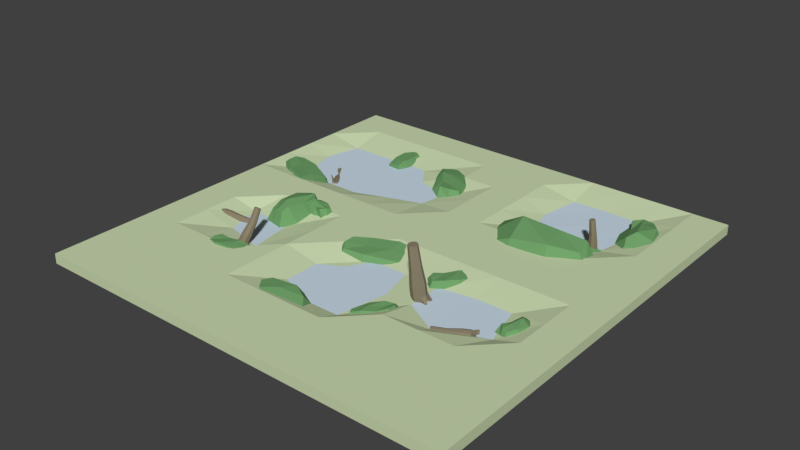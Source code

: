 # Source: Marshland_IV.blend  (saved by Blender 2.78.0; exported with 4.5.12 LTS)
import bpy
from mathutils import Matrix  # noqa: F401  (used for matrix-valued properties, if any)

bpy.ops.wm.read_factory_settings(use_empty=True)
scene = bpy.context.scene
scene.name = 'Scene'

# ---- collections
col_collection_1 = bpy.data.collections.new('Collection 1'); scene.collection.children.link(col_collection_1)

# ---- materials (node trees are filled in below, after node groups)
mat_grass_marshland_iv = bpy.data.materials.new('Grass Marshland IV')
mat_grass_marshland_iv.alpha_threshold = 0.0
mat_grass_marshland_iv.use_transparent_shadow = False
mat_grass_marshland_iv.diffuse_color = (0.5964, 0.7, 0.4384, 1.0)
mat_grass_marshland_iv.roughness = 0.5
mat_grass_marshland_iv.specular_intensity = 0.0
mat_grass_marshland_iv.line_color = (0.0, 0.0, 0.0, 1.0)
mat_marshwater_marshland_iv = bpy.data.materials.new('Marshwater Marshland IV')
mat_marshwater_marshland_iv.alpha_threshold = 0.0
mat_marshwater_marshland_iv.use_transparent_shadow = False
mat_marshwater_marshland_iv.diffuse_color = (0.5825, 0.7006, 0.8, 1.0)
mat_marshwater_marshland_iv.roughness = 0.5
mat_marshwater_marshland_iv.specular_intensity = 1.0
mat_rotten_wood_marshland_iv = bpy.data.materials.new('Rotten Wood Marshland IV')
mat_rotten_wood_marshland_iv.alpha_threshold = 0.0
mat_rotten_wood_marshland_iv.use_transparent_shadow = False
mat_rotten_wood_marshland_iv.diffuse_color = (0.2529, 0.2137, 0.1454, 1.0)
mat_rotten_wood_marshland_iv.roughness = 0.5
mat_marsh_plants_marshland_iv = bpy.data.materials.new('Marsh Plants Marshland IV')
mat_marsh_plants_marshland_iv.alpha_threshold = 0.0
mat_marsh_plants_marshland_iv.use_transparent_shadow = False
mat_marsh_plants_marshland_iv.diffuse_color = (0.1596, 0.3506, 0.1396, 1.0)
mat_marsh_plants_marshland_iv.roughness = 0.5

# ---- material node trees

# ---- world
world_world = bpy.data.worlds.new('World'); scene.world = world_world
world_world.color = (0.05088, 0.05088, 0.05088)
world_world.use_sun_shadow = False
world_world.sun_shadow_jitter_overblur = 0.0
world_world.cycles.sampling_method = 'MANUAL'

# ---- meshes
me_cube = bpy.data.meshes.new('Cube')
me_cube.from_pydata([(-8.0, 6.667, 0.1847), (-8.0, 5.333, 0.1847), (-8.0, 4.0, 0.1847), (2.38, -2.349, 0.5046), (2.649, -2.069, 0.5529), (2.374, -2.277, 0.1204), (2.643, -1.997, 0.1687), (2.664, -2.612, 0.4508), (2.933, -2.332, 0.4991), (2.658, -2.54, 0.06666), (2.927, -2.26, 0.1149), (2.468, -2.46, 0.08475), (2.833, -2.078, 0.1506), (2.474, -2.532, 0.4689), (2.839, -2.15, 0.5348), (2.463, -2.161, 0.5385), (2.457, -2.089, 0.1543), (2.844, -2.448, 0.08103), (2.85, -2.52, 0.4652), (2.481, -2.416, 1.915), (2.907, -2.028, -0.02168), (2.522, -2.329, 1.18), (2.662, -2.261, 1.199), (2.812, -2.607, 1.181), (2.672, -2.675, 1.162), (2.529, -2.612, 1.156), (2.805, -2.324, 1.205), (2.46, -2.471, 1.162), (2.875, -2.464, 1.199), (2.479, -2.068, -0.09272), (2.599, -2.357, 1.93), (2.727, -2.651, 1.915), (2.608, -2.709, 1.899), (2.487, -2.656, 1.894), (2.72, -2.411, 1.936), (2.428, -2.537, 1.899), (2.78, -2.53, 1.93), (2.604, -2.533, 1.915), (2.407, -2.231, -0.1221), (2.488, -2.389, -0.153), (2.805, -2.058, -0.09594), (2.886, -2.216, -0.1268), (2.815, -2.379, -0.1562), (2.654, -2.459, -0.1686), (2.64, -1.988, -0.08026), (2.647, -2.223, -0.1244), (2.984, -2.178, -0.05095), (2.884, -2.012, -0.2242), (2.951, -2.142, -0.2495), (3.037, -2.005, -0.1579), (3.061, -2.052, -0.1671), (3.029, -2.0, -0.2213), (3.05, -2.041, -0.2293), (2.22, -2.011, -0.0817), (2.184, -2.092, -0.09631), (2.199, -2.072, -0.2008), (2.229, -2.002, -0.1881), (1.96, -1.919, -0.1313), (1.946, -1.951, -0.137), (1.952, -1.943, -0.1775), (1.964, -1.916, -0.1726), (3.003, -2.329, 0.0279), (2.958, -2.43, 0.009636), (2.942, -2.393, -0.1181), (2.981, -2.305, -0.1023), (3.087, -2.366, -0.1714), (3.069, -2.405, -0.1785), (3.063, -2.391, -0.2282), (3.078, -2.357, -0.222), (-4.35, -0.9016, -0.1489), (-4.206, -0.2506, -0.1489), (-4.206, -0.2506, 0.5869), (-4.35, -0.9016, 0.6643), (-4.14, -1.145, 0.5317), (-3.995, -0.4937, 0.4543), (-3.57, -0.3917, -0.1489), (-3.714, -1.043, -0.1489), (-4.665, -0.1484, 0.5324), (-4.809, -0.7997, 0.4593), (-4.986, -0.7604, -0.1489), (-4.842, -0.1094, -0.1489), (-4.102, 0.2153, 0.5317), (-4.061, 0.4004, -0.1489), (-4.495, -1.293, 0.3699), (-4.495, -1.553, -0.1489), (-4.396, 0.2801, 0.4537), (-4.468, 0.4908, -0.1489), (-3.85, -0.03707, 0.5317), (-3.654, 0.31, -0.1489), (-4.789, -1.228, 0.2974), (-4.902, -1.462, -0.1489), (-4.201, -1.358, 0.3699), (-4.088, -1.643, -0.1489), (-1.731, -4.848, -0.1717), (-1.621, -4.834, 0.1648), (-1.02, -4.294, -0.1717), (-1.098, -4.467, 0.1627), (0.04488, -5.759, -0.1717), (-0.1784, -5.598, 0.06819), (0.7103, -5.043, -0.1717), (0.4691, -5.156, 0.07231), (-1.399, -4.49, -0.1717), (-1.381, -4.576, 0.2098), (0.3776, -5.401, -0.1717), (0.2319, -5.427, 0.08707), (0.3053, -4.539, -0.1717), (-0.2868, -4.235, -0.1717), (-0.4112, -4.491, 0.2577), (0.1836, -4.806, 0.2228), (-1.326, -5.353, -0.1717), (-0.7342, -5.657, -0.1717), (-0.7397, -5.513, 0.0486), (-1.329, -5.222, 0.1768), (-0.7839, -4.906, 0.243), (-0.1944, -5.197, 0.09277), (-0.2145, -5.098, -0.1717), (-0.8065, -4.794, -0.1717), (4.739, -2.837, -0.306), (4.742, -2.815, -0.04646), (4.959, -2.698, -0.3206), (4.962, -2.675, -0.0611), (4.879, -3.056, -0.2887), (4.882, -3.034, -0.02915), (5.099, -2.917, -0.3033), (5.102, -2.895, -0.04379), (5.028, -2.812, -0.3591), (5.032, -2.781, -0.005297), (4.809, -2.951, -0.3445), (4.813, -2.92, 0.009348), (4.715, -2.786, -0.1793), (4.935, -2.647, -0.194), (5.126, -2.946, -0.1704), (4.906, -3.085, -0.1558), (3.927, -3.281, -0.1272), (5.148, -2.739, 0.03311), (4.367, -3.06, -0.1515), (4.383, -3.084, -0.05119), (4.478, -3.302, -0.1318), (4.462, -3.278, -0.2322), (4.421, -3.193, -0.2749), (4.424, -3.169, -0.008465), (4.381, -3.1, -0.2466), (4.464, -3.262, -0.03675), (5.086, -2.579, -0.2016), (3.94, -3.301, -0.04197), (4.021, -3.487, -0.1104), (4.007, -3.467, -0.1956), (3.972, -3.394, -0.2319), (3.975, -3.374, -0.005699), (3.938, -3.316, -0.2079), (4.009, -3.452, -0.02971), (3.974, -3.384, -0.1188), (5.107, -2.623, -0.3113), (5.167, -2.722, -0.3447), (5.171, -2.695, -0.0382), (5.231, -2.794, -0.07154), (5.251, -2.838, -0.1812), (5.228, -2.813, -0.2963), (5.11, -2.604, -0.08653), (5.169, -2.709, -0.1914), (5.205, -2.832, 0.001495), (5.262, -2.669, 0.006091), (5.311, -2.749, -0.0213), (5.26, -2.74, 0.09095), (5.278, -2.769, 0.08104), (5.296, -2.718, 0.08248), (5.311, -2.743, 0.0739), (5.006, -2.458, -0.3019), (5.016, -2.48, -0.3565), (5.08, -2.448, -0.3525), (5.071, -2.429, -0.3052), (4.957, -2.303, -0.3943), (4.961, -2.312, -0.4155), (4.985, -2.299, -0.4139), (4.982, -2.292, -0.3956), (5.183, -2.933, -0.04655), (5.196, -2.96, -0.1147), (5.263, -2.903, -0.1206), (5.252, -2.879, -0.06149), (5.329, -2.929, -0.04437), (5.334, -2.94, -0.0709), (5.36, -2.917, -0.07317), (5.356, -2.908, -0.05019), (-8.0, -8.0, -0.1847), (-8.0, 2.667, 0.1847), (-6.061, -1.927, -0.02342), (-6.046, -2.078, -0.2354), (-6.319, -1.957, -0.01985), (-6.305, -2.108, -0.2318), (-6.034, -2.138, 0.1279), (-6.02, -2.288, -0.08403), (-6.293, -2.167, 0.1315), (-6.278, -2.318, -0.08046), (-6.309, -2.035, 0.09435), (-6.289, -2.24, -0.1947), (-6.05, -2.005, 0.09078), (-6.03, -2.21, -0.1982), (-6.058, -1.964, -0.1569), (-6.317, -1.994, -0.1533), (-6.281, -2.281, 0.05302), (-6.022, -2.251, 0.04945), (-5.132, -1.854, -0.1717), (-6.401, -2.303, -0.2111), (-5.615, -1.95, -0.1367), (-5.601, -2.035, -0.1961), (-5.551, -2.16, 0.01666), (-5.565, -2.075, 0.07604), (-5.591, -1.978, 0.04879), (-5.576, -2.132, -0.1689), (-5.612, -1.921, -0.03646), (-5.554, -2.189, -0.0836), (-6.478, -2.032, -0.1373), (-5.12, -1.926, -0.2221), (-5.078, -2.032, -0.04153), (-5.09, -1.961, 0.00888), (-5.111, -1.878, -0.01425), (-5.099, -2.009, -0.199), (-5.13, -1.83, -0.08663), (-5.081, -2.057, -0.1266), (-5.105, -1.943, -0.1066), (-6.48, -2.0, -0.02165), (-6.47, -2.067, 0.07726), (-6.453, -2.245, -0.1731), (-6.444, -2.313, -0.07416), (-6.446, -2.281, 0.04146), (-6.457, -2.182, 0.1094), (-6.467, -2.131, -0.2053), (-6.462, -2.156, -0.04791), (-6.392, -2.367, -0.1173), (-6.536, -2.307, -0.1934), (-6.528, -2.362, -0.1122), (-6.481, -2.399, -0.2201), (-6.478, -2.42, -0.1908), (-6.523, -2.401, -0.2146), (-6.521, -2.418, -0.1891), (-6.5, -1.857, -0.1521), (-6.501, -1.841, -0.09453), (-6.571, -1.86, -0.09531), (-6.57, -1.874, -0.1451), (-6.567, -1.686, -0.1813), (-6.568, -1.68, -0.1589), (-6.595, -1.687, -0.1592), (-6.594, -1.692, -0.1786), (-6.319, -2.382, -0.03176), (-6.32, -2.362, 0.04013), (-6.409, -2.362, 0.03391), (-6.408, -2.379, -0.02837), (-6.435, -2.459, 0.01038), (-6.435, -2.452, 0.03835), (-6.47, -2.452, 0.03593), (-6.47, -2.458, 0.0117), (1.647, -4.362, -0.1717), (1.617, -4.3, 0.000621), (1.539, -3.903, -0.1717), (1.569, -3.965, -0.03989), (2.707, -3.4, -0.1717), (2.475, -3.521, 0.09114), (2.493, -2.955, -0.1717), (2.422, -3.108, 0.0475), (1.539, -4.139, -0.1717), (1.539, -4.139, 0.000621), (2.6, -3.177, -0.1717), (2.499, -3.268, 0.09114), (2.079, -3.15, -0.1717), (1.725, -3.471, -0.1717), (1.772, -3.568, 0.05063), (2.126, -3.247, 0.0915), (2.061, -4.166, -0.1717), (2.414, -3.845, -0.1717), (2.266, -3.841, 0.04785), (1.912, -4.162, 0.09114), (1.893, -3.819, 0.09114), (2.246, -3.498, 0.04785), (2.246, -3.498, -0.1717), (1.893, -3.819, -0.1717), (0.7437, 0.09176, -0.1717), (0.8622, -0.04663, 0.04042), (1.3, -0.645, -0.1717), (1.258, -0.5733, -0.1115), (-1.792, -1.086, -0.1717), (-1.178, -1.011, 0.2936), (-1.236, -1.823, -0.1717), (-1.025, -1.65, 0.1554), (1.022, -0.2766, -0.1717), (1.063, -0.3125, -0.0118), (-1.514, -1.454, -0.1717), (-1.22, -1.39, 0.2588), (-0.2338, -1.637, -0.1717), (0.6116, -1.245, -0.1717), (0.5386, -1.126, 0.02585), (-0.3015, -1.524, 0.1344), (-0.2582, -0.09378, -0.1717), (-1.104, -0.4864, -0.1717), (-0.6918, -0.5754, 0.2288), (0.1597, -0.1881, 0.2191), (0.2305, -0.7162, 0.1549), (-0.621, -1.103, 0.1647), (-0.6687, -1.062, -0.1717), (0.1767, -0.6692, -0.1717), (8.0, 8.0, -0.1847), (-8.0, 1.333, 0.1847), (8.0, 8.0, 0.1847), (-8.0, 1.073e-06, 0.1847), (-8.0, -1.333, 0.1847), (-8.0, -2.667, 0.1847), (-8.0, -4.0, 0.1847), (-8.0, -5.333, 0.1847), (-8.0, -6.667, 0.1847), (8.0, -6.667, 0.1847), (8.0, -5.333, 0.1847), (8.0, -4.0, 0.1847), (8.0, -2.667, 0.1847), (8.0, -1.333, 0.1847), (8.0, -5.126e-06, 0.1847), (8.0, 1.333, 0.1847), (8.0, 2.667, 0.1847), (8.0, 4.0, 0.1847), (8.0, 5.333, 0.1847), (8.0, 6.667, 0.1847), (8.0, -6.667, -0.1847), (8.0, -5.333, -0.1847), (-8.0, -8.0, 0.1847), (8.0, -8.0, -0.1847), (-8.0, 8.0, -0.1847), (8.0, -4.0, -0.1847), (8.0, -2.667, -0.1847), (-8.0, 8.0, 0.1847), (8.0, -1.333, -0.1847), (8.0, -9.537e-07, -0.1847), (8.0, 1.333, -0.1847), (8.0, 2.667, -0.1847), (8.0, 4.0, -0.1847), (8.0, 5.333, -0.1847), (8.0, 6.667, -0.1847), (-8.0, 6.667, -0.1847), (-8.0, 5.333, -0.1847), (-8.0, 4.0, -0.1847), (-8.0, 2.667, -0.1847), (-8.0, 1.333, -0.1847), (-8.0, 1.907e-06, -0.1847), (-8.0, -1.333, -0.1847), (-8.0, -2.667, -0.1847), (8.0, -8.0, 0.1847), (-8.0, -4.0, -0.1847), (-8.0, -5.333, -0.1847), (-8.0, -6.667, -0.1847), (6.667, -6.667, -0.1847), (5.333, -6.667, -0.1847), (4.0, -6.667, -0.1847), (2.667, -6.667, -0.1847), (1.333, -6.667, -0.1847), (0.0, -6.667, -0.1847), (-1.333, -6.667, -0.1847), (-2.667, -6.667, -0.1847), (-4.0, -6.667, -0.1847), (-5.333, -6.667, -0.1847), (-6.667, -6.667, -0.1847), (6.667, -5.333, -0.1847), (5.333, -5.333, -0.1847), (4.0, -5.333, -0.1847), (2.667, -5.333, -0.1847), (1.333, -5.333, -0.1847), (-2.384e-07, -5.333, -0.1847), (-1.333, -5.333, -0.1847), (-2.667, -5.333, -0.1847), (-4.0, -5.333, -0.1847), (-5.333, -5.333, -0.1847), (-6.667, -5.333, -0.1847), (6.667, -4.0, -0.1847), (5.333, -4.0, -0.1847), (4.0, -4.0, -0.1847), (2.667, -4.0, -0.1847), (1.333, -4.0, -0.1847), (-3.576e-07, -4.0, -0.1847), (-1.333, -4.0, -0.1847), (-2.667, -4.0, -0.1847), (-4.0, -4.0, -0.1847), (-5.333, -4.0, -0.1847), (-6.667, -4.0, -0.1847), (6.667, -2.667, -0.1847), (5.333, -2.667, -0.1847), (4.0, -2.667, -0.1847), (2.667, -2.667, -0.1847), (1.333, -2.667, -0.1847), (1.192e-07, -2.667, -0.1847), (-1.333, -2.667, -0.1847), (-2.667, -2.667, -0.1847), (-4.0, -2.667, -0.1847), (-5.333, -2.667, -0.1847), (-6.667, -2.667, -0.1847), (6.667, -1.333, -0.1847), (5.333, -1.333, -0.1847), (4.0, -1.333, -0.1847), (2.667, -1.333, -0.1847), (1.333, -1.333, -0.1847), (1.192e-07, -1.333, -0.1847), (-1.333, -1.333, -0.1847), (-2.667, -1.333, -0.1847), (-4.0, -1.333, -0.1847), (-5.333, -1.333, -0.1847), (-6.667, -1.333, -0.1847), (6.667, -7.153e-07, -0.1847), (5.333, -4.768e-07, -0.1847), (4.0, -2.384e-07, -0.1847), (2.667, 0.0, -0.1847), (1.333, 2.384e-07, -0.1847), (4.768e-07, 4.768e-07, -0.1847), (-1.333, 7.153e-07, -0.1847), (-2.667, 9.537e-07, -0.1847), (-4.0, 1.192e-06, -0.1847), (-5.333, 1.431e-06, -0.1847), (-6.667, 1.669e-06, -0.1847), (6.667, 1.333, -0.1847), (5.333, 1.333, -0.1847), (4.0, 1.333, -0.1847), (2.667, 1.333, -0.1847), (1.333, 1.333, -0.1847), (8.345e-07, 1.333, -0.1847), (-1.333, 1.333, -0.1847), (-2.667, 1.333, -0.1847), (-4.0, 1.333, -0.1847), (-5.333, 1.333, -0.1847), (-6.667, 1.333, -0.1847), (6.667, 2.667, -0.1847), (5.333, 2.667, -0.1847), (4.0, 2.667, -0.1847), (2.667, 2.667, -0.1847), (1.333, 2.667, -0.1847), (8.345e-07, 2.667, -0.1847), (-1.333, 2.667, -0.1847), (-2.667, 2.667, -0.1847), (-4.0, 2.667, -0.1847), (-5.333, 2.667, -0.1847), (-6.667, 2.667, -0.1847), (6.667, 4.0, -0.1847), (5.333, 4.0, -0.1847), (4.0, 4.0, -0.1847), (2.667, 4.0, -0.1847), (1.333, 4.0, -0.1847), (8.345e-07, 4.0, -0.1847), (-1.333, 4.0, -0.1847), (-2.667, 4.0, -0.1847), (-4.0, 4.0, -0.1847), (-5.333, 4.0, -0.1847), (-6.667, 4.0, -0.1847), (6.667, 5.333, -0.1847), (5.333, 5.333, -0.1847), (4.0, 5.333, -0.1847), (2.667, 5.333, -0.1847), (1.333, 5.333, -0.1847), (1.073e-06, 5.333, -0.1847), (-1.333, 5.333, -0.1847), (-2.667, 5.333, -0.1847), (-4.0, 5.333, -0.1847), (-5.333, 5.333, -0.1847), (-6.667, 5.333, -0.1847), (6.667, 6.667, -0.1847), (5.333, 6.667, -0.1847), (4.0, 6.667, -0.1847), (2.667, 6.667, -0.1847), (1.333, 6.667, -0.1847), (1.311e-06, 6.667, -0.1847), (-1.333, 6.667, -0.1847), (-2.667, 6.667, -0.1847), (-4.0, 6.667, -0.1847), (-5.333, 6.667, -0.1847), (-6.667, 6.667, -0.1847), (-4.16, -3.266, 0.3749), (-4.205, -3.04, 0.2533), (-4.204, -3.395, 0.1526), (-4.25, -3.169, 0.03102), (-3.908, -3.248, 0.3144), (-3.953, -3.022, 0.1928), (-3.952, -3.377, 0.09208), (-3.997, -3.151, -0.02947), (-4.07, -3.427, 0.1444), (-4.131, -3.119, -0.02131), (-4.026, -3.298, 0.3667), (-4.087, -2.99, 0.201), (-4.229, -3.156, 0.3251), (-4.273, -3.285, 0.1028), (-3.928, -3.26, 0.02031), (-3.884, -3.132, 0.2426), (-4.074, -2.697, 1.122), (-4.13, -3.137, -0.1491), (-4.11, -2.936, 0.6914), (-4.092, -2.846, 0.6417), (-3.847, -2.899, 0.6617), (-3.865, -2.989, 0.7114), (-3.955, -3.033, 0.7389), (-4.002, -2.801, 0.6141), (-4.058, -3.016, 0.7332), (-3.899, -2.819, 0.6199), (-4.278, -3.364, -0.04283), (-4.059, -2.621, 1.08), (-3.851, -2.666, 1.097), (-3.866, -2.742, 1.139), (-3.943, -2.78, 1.162), (-3.982, -2.583, 1.056), (-4.03, -2.765, 1.157), (-3.895, -2.598, 1.061), (-3.962, -2.681, 1.109), (-4.218, -3.459, 0.000289), (-4.102, -3.487, -0.006781), (-4.155, -3.22, -0.1503), (-4.039, -3.248, -0.1574), (-3.979, -3.343, -0.1143), (-3.999, -3.444, -0.05211), (-4.257, -3.263, -0.105), (-4.128, -3.354, -0.07855), (-4.02, -3.164, -0.1558), (-4.15, -3.221, -0.2551), (-4.054, -3.244, -0.2609), (-4.093, -3.127, -0.269), (-4.058, -3.135, -0.2711), (-4.099, -3.153, -0.3022), (-4.069, -3.16, -0.3041), (-4.41, -3.454, 0.03257), (-4.381, -3.501, 0.05402), (-4.387, -3.529, -0.0116), (-4.412, -3.488, -0.03018), (-4.562, -3.557, 0.06769), (-4.55, -3.575, 0.07602), (-4.553, -3.586, 0.05054), (-4.563, -3.57, 0.04333), (-3.931, -3.174, -0.08544), (-3.894, -3.233, -0.05862), (-3.921, -3.277, -0.1311), (-3.953, -3.226, -0.1543), (-3.879, -3.226, -0.2117), (-3.865, -3.249, -0.2012), (-3.876, -3.267, -0.2294), (-3.888, -3.247, -0.2385), (2.892, -0.03068, -0.1654), (2.96, -0.08262, 0.07421), (3.379, -0.4038, -0.1654), (3.311, -0.3519, 0.04074), (1.997, -1.197, -0.1654), (2.235, -1.027, 0.149), (2.483, -1.571, -0.1654), (2.501, -1.408, 0.1129), (3.135, -0.2173, -0.1654), (3.135, -0.2173, 0.07421), (2.24, -1.384, -0.1654), (2.325, -1.273, 0.149), (2.918, -1.286, -0.1654), (3.217, -0.8976, -0.1654), (3.111, -0.8165, 0.1155), (2.813, -1.206, 0.1493), (2.457, -0.3147, -0.1654), (2.159, -0.7036, -0.1654), (2.474, -0.7677, 0.1132), (2.772, -0.3788, 0.149), (2.837, -0.6061, 0.149), (2.539, -0.995, 0.1132), (2.539, -0.995, -0.1654), (2.837, -0.6061, -0.1654), (-6.667, -6.667, 0.1847), (-5.333, -6.667, 0.1847), (-4.0, -6.667, 0.1847), (-2.667, -6.667, 0.1847), (-1.333, -6.667, 0.1847), (-3.338e-06, -6.667, 0.1847), (1.333, -6.667, 0.1847), (2.667, -6.667, 0.1847), (4.0, -6.667, 0.1847), (5.333, -6.667, 0.1847), (6.667, -6.667, 0.1847), (-6.667, -5.333, 0.1847), (-5.333, -5.333, 0.1847), (-4.0, -5.333, 0.1847), (-2.667, -5.333, 0.1847), (-1.333, -5.333, 0.1847), (-2.742e-06, -5.333, 0.1847), (1.333, -5.333, 0.1847), (2.667, -5.333, 0.1847), (4.0, -5.333, 0.1847), (5.333, -5.333, 0.1847), (6.667, -5.333, 0.1847), (-6.667, -4.0, 0.1847), (-5.333, -4.0, 0.1847), (-4.0, -4.0, 0.1847), (-2.667, -4.0, 0.1847), (-1.333, -4.0, -0.1009), (-2.623e-06, -4.566, -0.1009), (1.333, -4.566, -0.1009), (2.667, -4.0, 0.1847), (4.0, -4.0, 0.1847), (5.333, -4.0, 0.1847), (6.667, -4.0, 0.1847), (-6.667, -2.667, 0.1847), (-5.333, -2.667, -0.1009), (-3.734, -3.09, -0.1009), (-2.667, -2.667, 0.1847), (-1.333, -2.667, -0.1009), (-0.4569, -2.177, -0.1009), (1.681, -2.667, -0.1009), (2.667, -2.667, -0.1009), (4.0, -3.398, -0.1009), (5.725, -2.667, -0.1009), (6.667, -2.667, 0.1847), (-6.667, -1.333, 0.1847), (-5.694, -1.239, -0.1009), (-4.0, -1.333, -0.1009), (-2.667, -1.333, 0.1847), (-1.333, -1.333, 0.1847), (-1.669e-06, -1.333, -0.1009), (1.333, -1.333, -0.1009), (2.667, -1.333, -0.1009), (4.0, -1.124, -0.1009), (5.333, -1.124, -0.1009), (6.667, -1.333, 0.1847), (-6.667, 5.563e-07, 0.1847), (-5.333, 3.974e-08, 0.1847), (-4.0, -4.768e-07, 0.1847), (-2.667, -9.934e-07, 0.1847), (-1.333, -1.51e-06, 0.1847), (-9.537e-07, -2.027e-06, 0.1847), (1.333, -2.543e-06, 0.1847), (2.667, -3.06e-06, 0.1847), (4.0, -3.576e-06, 0.1847), (5.333, -4.093e-06, 0.1847), (6.667, -4.609e-06, 0.1847), (-6.667, 1.333, 0.1847), (-5.333, 1.333, 0.1847), (-4.0, 1.333, 0.1847), (-2.667, 1.333, 0.1847), (-1.333, 1.333, 0.1847), (0.0, 1.333, 0.1847), (1.333, 1.333, 0.1847), (2.667, 1.333, 0.1847), (4.0, 1.333, 0.1847), (5.333, 1.333, 0.1847), (6.667, 1.333, 0.1847), (-6.667, 2.667, -0.1009), (-5.333, 2.177, -0.1009), (-4.0, 2.177, -0.1009), (-2.667, 2.667, -0.1009), (-1.497, 3.038, -0.1009), (0.0, 2.667, 0.1847), (1.333, 2.667, 0.1847), (2.667, 2.667, 0.1847), (4.0, 2.667, 0.1847), (5.333, 2.667, 0.1847), (6.667, 2.667, 0.1847), (-7.002, 4.0, -0.1009), (-5.333, 4.0, -0.1009), (-4.0, 4.0, -0.1009), (-2.667, 4.517, -0.1009), (-1.333, 4.0, -0.1009), (9.537e-07, 4.0, 0.1847), (1.333, 4.0, 0.1847), (2.667, 4.0, -0.1009), (3.813, 3.813, -0.1142), (5.333, 4.0, -0.1009), (6.667, 4.0, 0.1847), (-6.667, 5.333, -0.1009), (-5.333, 5.333, -0.1009), (-4.0, 5.388, -0.1009), (-3.229, 5.333, -0.1009), (-1.333, 5.333, 0.1847), (1.311e-06, 5.333, 0.1847), (1.333, 5.333, 0.1847), (2.418, 5.209, -0.1142), (4.0, 5.333, -0.1009), (5.615, 5.521, -0.1009), (6.667, 5.333, 0.1847), (-6.667, 6.667, 0.1847), (-5.333, 6.667, 0.1847), (-4.0, 6.667, 0.1847), (-2.667, 6.667, 0.1847), (-1.333, 6.667, 0.1847), (1.669e-06, 6.667, 0.1847), (1.333, 6.667, 0.1847), (2.667, 6.667, -0.1009), (4.0, 6.742, -0.1009), (5.333, 6.667, -0.1009), (6.667, 6.667, 0.1847), (6.667, -8.0, -0.1847), (5.333, -8.0, -0.1847), (4.0, -8.0, -0.1847), (2.667, -8.0, -0.1847), (1.333, -8.0, -0.1847), (-9.537e-07, -8.0, -0.1847), (-1.333, -8.0, -0.1847), (-2.667, -8.0, -0.1847), (-4.0, -8.0, -0.1847), (-5.333, -8.0, -0.1847), (-6.667, -8.0, -0.1847), (6.667, 8.0, -0.1847), (5.333, 8.0, -0.1847), (4.0, 8.0, -0.1847), (2.667, 8.0, -0.1847), (1.333, 8.0, -0.1847), (5.96e-07, 8.0, -0.1847), (-1.333, 8.0, -0.1847), (-2.667, 8.0, -0.1847), (-4.0, 8.0, -0.1847), (-5.333, 8.0, -0.1847), (-6.667, 8.0, -0.1847), (6.667, -8.0, 0.1847), (5.333, -8.0, 0.1847), (4.0, -8.0, 0.1847), (2.667, -8.0, 0.1847), (1.333, -8.0, 0.1847), (-4.292e-06, -8.0, 0.1847), (-1.333, -8.0, 0.1847), (-2.667, -8.0, 0.1847), (-4.0, -8.0, 0.1847), (-5.333, -8.0, 0.1847), (-6.667, -8.0, 0.1847), (6.667, 8.0, 0.1847), (5.333, 8.0, 0.1847), (4.0, 8.0, 0.1847), (2.667, 8.0, 0.1847), (1.333, 8.0, 0.1847), (2.027e-06, 8.0, 0.1847), (-1.333, 8.0, 0.1847), (-2.667, 8.0, 0.1847), (-4.0, 8.0, 0.1847), (-5.333, 8.0, 0.1847), (-6.667, 8.0, 0.1847), (-3.581, -3.42, -0.0621), (-3.571, -3.505, 0.1776), (-3.514, -4.03, -0.0621), (-3.523, -3.945, 0.1441), (-5.042, -3.581, -0.0621), (-4.754, -3.635, 0.2523), (-4.975, -4.19, -0.0621), (-4.846, -4.09, 0.2163), (-3.547, -3.725, -0.0621), (-3.547, -3.725, 0.1776), (-5.009, -3.886, -0.0621), (-4.87, -3.871, 0.2523), (-4.469, -4.308, -0.0621), (-3.982, -4.255, -0.0621), (-3.997, -4.122, 0.2189), (-4.484, -4.176, 0.2526), (-4.087, -3.303, -0.0621), (-4.574, -3.356, -0.0621), (-4.402, -3.628, 0.2166), (-3.915, -3.575, 0.2523), (-4.034, -3.779, 0.2523), (-4.522, -3.832, 0.2166), (-4.522, -3.832, -0.0621), (-4.034, -3.779, -0.0621), (4.901, 3.891, 0.1975), (5.026, 4.094, 0.227), (4.888, 3.934, -0.03791), (5.013, 4.136, -0.008334), (5.105, 3.77, 0.1645), (5.23, 3.972, 0.1941), (5.092, 3.813, -0.07084), (5.217, 4.015, -0.04126), (4.967, 3.836, -0.05975), (5.138, 4.112, -0.01942), (4.98, 3.794, 0.1756), (5.15, 4.07, 0.216), (4.926, 4.015, 0.2182), (4.913, 4.057, -0.01714), (5.191, 3.892, -0.06203), (5.204, 3.849, 0.1733), (4.969, 3.865, 1.061), (5.176, 4.151, -0.125), (4.983, 3.922, 0.6114), (5.058, 3.981, 0.6226), (5.193, 3.792, 0.6116), (5.118, 3.734, 0.6005), (5.024, 3.753, 0.5963), (5.152, 3.961, 0.6267), (4.964, 3.828, 0.6003), (5.212, 3.886, 0.6227), (4.924, 4.073, -0.1685), (5.033, 3.915, 1.071), (5.147, 3.755, 1.062), (5.083, 3.705, 1.052), (5.004, 3.722, 1.049), (5.113, 3.898, 1.074), (4.953, 3.785, 1.052), (5.163, 3.834, 1.071), (5.058, 3.81, 1.061), (4.902, 3.966, -0.1865), (4.971, 3.882, -0.2054), (5.118, 4.12, -0.1704), (5.187, 4.036, -0.1894), (5.165, 3.929, -0.2074), (5.079, 3.861, -0.215), (5.01, 4.141, -0.1608), (5.044, 4.001, -0.1879), (5.241, 4.071, -0.1429), (5.16, 4.158, -0.249), (5.216, 4.089, -0.2645), (5.25, 4.182, -0.2084), (5.27, 4.156, -0.214), (5.245, 4.184, -0.2473), (5.263, 4.162, -0.2521), (4.761, 4.073, -0.1617), (4.75, 4.02, -0.1707), (4.756, 4.034, -0.2347), (4.766, 4.08, -0.2269), (4.594, 4.095, -0.1921), (4.59, 4.074, -0.1956), (4.592, 4.08, -0.2204), (4.596, 4.098, -0.2174), (5.271, 3.983, -0.09458), (5.258, 3.917, -0.1058), (5.243, 3.938, -0.184), (5.255, 3.995, -0.1744), (5.326, 3.972, -0.2167), (5.321, 3.946, -0.221), (5.315, 3.954, -0.2515), (5.32, 3.976, -0.2477), (-3.94, -0.02967, -0.0754), (-3.511, -0.1228, -0.0754), (-3.511, -0.1228, 0.4096), (-3.94, -0.02967, 0.4606), (-4.1, -0.1692, 0.3732), (-3.67, -0.2623, 0.3222), (-3.602, -0.5424, -0.0754), (-4.031, -0.4492, -0.0754), (-3.445, 0.1799, 0.3737), (-3.875, 0.2731, 0.3255), (-3.849, 0.3899, -0.0754), (-3.42, 0.2967, -0.0754), (-3.203, -0.1895, 0.3732), (-3.081, -0.216, -0.0754), (-4.199, 0.06434, 0.2665), (-4.37, 0.06351, -0.0754), (-3.161, 0.00436, 0.3218), (-3.023, 0.05259, -0.0754), (-3.369, -0.3566, 0.3732), (-3.139, -0.4846, -0.0754), (-4.157, 0.2582, 0.2188), (-4.312, 0.3321, -0.0754), (-4.241, -0.1295, 0.2665), (-4.428, -0.2051, -0.0754), (-2.615, 5.484, -0.1717), (-2.507, 5.559, 0.1179), (-1.843, 6.019, -0.1717), (-1.951, 5.945, 0.06669), (-1.331, 3.634, -0.1717), (-1.469, 4.061, 0.2325), (-0.56, 4.169, -0.1717), (-0.7893, 4.27, 0.1773), (-2.229, 5.752, -0.1717), (-2.229, 5.752, 0.1179), (-0.9457, 3.901, -0.1717), (-1.067, 4.077, 0.2325), (-0.771, 4.936, -0.1717), (-1.199, 5.553, -0.1717), (-1.366, 5.436, 0.1812), (-0.9385, 4.819, 0.2329), (-2.404, 4.717, -0.1717), (-1.976, 4.1, -0.1717), (-1.735, 4.53, 0.1777), (-2.163, 5.147, 0.2325), (-1.801, 5.135, 0.2325), (-1.373, 4.518, 0.1777), (-1.373, 4.518, -0.1717), (-1.801, 5.135, -0.1717), (-4.019, 4.786, -0.1717), (-4.104, 4.792, 0.04069), (-4.63, 4.825, -0.1717), (-4.545, 4.82, 0.007219), (-3.926, 6.254, -0.1717), (-4.028, 5.979, 0.1155), (-4.537, 6.292, -0.1717), (-4.461, 6.148, 0.07942), (-4.325, 4.806, -0.1717), (-4.325, 4.806, 0.04069), (-4.231, 6.273, -0.1717), (-4.24, 6.134, 0.1155), (-4.74, 5.814, -0.1717), (-4.771, 5.325, -0.1717), (-4.638, 5.317, 0.082), (-4.607, 5.806, 0.1158), (-3.816, 5.264, -0.1717), (-3.785, 5.754, -0.1717), (-4.082, 5.631, 0.07971), (-4.113, 5.142, 0.1155), (-4.294, 5.295, 0.1155), (-4.263, 5.784, 0.07971), (-4.263, 5.784, -0.1717), (-4.294, 5.295, -0.1717), (6.024, -1.585, -0.1717), (5.891, -2.004, -0.1717), (5.891, -2.004, 0.1952), (6.024, -1.585, 0.2462), (5.901, -1.413, 0.1589), (5.767, -1.832, 0.1078), (5.482, -1.873, -0.1717), (5.615, -1.455, -0.1717), (6.186, -2.098, 0.1593), (6.32, -1.679, 0.1111), (6.433, -1.716, -0.1717), (6.3, -2.134, -0.1717), (5.795, -2.304, 0.1589), (5.757, -2.423, -0.1717), (6.143, -1.337, 0.05217), (6.158, -1.166, -0.1717), (5.984, -2.364, 0.1074), (6.019, -2.506, -0.1717), (5.645, -2.123, 0.1589), (5.495, -2.339, -0.1717), (6.332, -1.397, 0.004414), (6.42, -1.25, -0.1717), (5.954, -1.277, 0.05217), (5.896, -1.083, -0.1717), (6.075, 5.055, -0.1717), (5.84, 5.793, -0.1717), (5.84, 5.793, 0.3604), (6.075, 5.055, 0.4503), (5.858, 4.752, 0.2964), (5.622, 5.49, 0.2065), (5.12, 5.563, -0.1717), (5.355, 4.825, -0.1717), (6.36, 5.959, 0.2971), (6.595, 5.221, 0.2123), (6.796, 5.285, -0.1717), (6.56, 6.023, -0.1717), (5.671, 6.321, 0.2964), (5.604, 6.53, -0.1717), (6.284, 4.618, 0.1085), (6.311, 4.318, -0.1717), (6.004, 6.426, 0.2058), (6.066, 6.678, -0.1717), (5.406, 6.002, 0.2964), (5.143, 6.383, -0.1717), (6.616, 4.724, 0.02435), (6.772, 4.465, -0.1717), (5.951, 4.512, 0.1085), (5.85, 4.171, -0.1717), (2.887, 3.024, -0.1717), (4.245, 3.192, -0.1717), (4.245, 3.192, 0.6537), (2.887, 3.024, 0.8126), (2.432, 3.502, 0.1853), (3.79, 3.669, 0.02646), (4.082, 4.518, -0.1717), (2.724, 4.351, -0.1717), (4.364, 2.234, 0.5419), (3.005, 2.067, 0.3919), (3.05, 1.698, -0.1717), (4.409, 1.865, -0.1717), (5.217, 3.311, 0.5406), (5.603, 3.359, -0.1717), (2.059, 2.806, 0.2084), (1.529, 2.857, -0.1717), (5.292, 2.698, 0.3805), (5.708, 2.51, -0.1717), (4.839, 3.589, 0.1853), (5.499, 4.208, -0.1717), (2.135, 2.193, 0.05976), (1.633, 2.008, -0.1717), (1.984, 3.419, 0.2084), (1.424, 3.707, -0.1717), (-5.446, 1.1, -0.1884), (-5.327, 1.234, 0.02613), (-4.889, 1.836, -0.1755), (-4.931, 1.763, -0.1166), (-7.982, 2.277, -0.1678), (-7.367, 2.194, 0.2961), (-7.425, 3.014, -0.155), (-7.214, 2.835, 0.169), (-5.167, 1.468, -0.182), (-5.126, 1.501, -0.02144), (-7.703, 2.645, -0.1614), (-7.409, 2.573, 0.2679), (-6.423, 2.828, -0.1582), (-5.578, 2.436, -0.1651), (-5.651, 2.314, 0.03041), (-6.491, 2.71, 0.1459), (-6.448, 1.285, -0.1852), (-7.293, 1.678, -0.1783), (-6.881, 1.76, 0.2238), (-6.03, 1.373, 0.2073), (-5.959, 1.902, 0.1523), (-6.81, 2.289, 0.1688), (-6.858, 2.253, -0.1683), (-6.013, 1.86, -0.1751), (-5.29, 2.654, -0.03946), (-5.471, 2.534, -0.1838), (-5.149, 2.435, -0.03479), (-5.329, 2.315, -0.1791), (-5.167, 2.729, -0.2562), (-5.348, 2.609, -0.4006), (-5.025, 2.511, -0.2516), (-5.206, 2.391, -0.3959), (-5.054, 2.495, -0.117), (-5.3, 2.331, -0.3138), (-5.196, 2.713, -0.1216), (-5.442, 2.55, -0.3184), (-5.403, 2.58, -0.07224), (-5.261, 2.362, -0.06757), (-5.093, 2.464, -0.3631), (-5.235, 2.683, -0.3678), (-5.912, 3.361, -0.08601), (-5.252, 2.221, -0.3601), (-5.622, 2.964, -0.1177), (-5.676, 2.933, -0.2015), (-5.517, 3.071, -0.3388), (-5.463, 3.102, -0.255), (-5.477, 3.079, -0.1542), (-5.662, 2.956, -0.3024), (-5.54, 3.023, -0.09284), (-5.599, 3.012, -0.3637), (-5.161, 2.231, -0.0844), (-5.958, 3.335, -0.1572), (-5.823, 3.453, -0.2737), (-5.777, 3.479, -0.2025), (-5.789, 3.46, -0.1169), (-5.946, 3.355, -0.2428), (-5.842, 3.412, -0.06488), (-5.892, 3.402, -0.2948), (-5.867, 3.407, -0.1799), (-5.063, 2.295, -0.05601), (-4.981, 2.346, -0.1272), (-5.195, 2.204, -0.2976), (-5.113, 2.256, -0.3688), (-5.015, 2.32, -0.3404), (-4.956, 2.36, -0.2438), (-5.219, 2.191, -0.181), (-5.088, 2.275, -0.2124), (-5.175, 2.269, -0.4276), (-5.165, 2.116, -0.3469), (-5.098, 2.159, -0.4053), (-5.213, 2.136, -0.445), (-5.189, 2.151, -0.4661), (-5.186, 2.103, -0.4409), (-5.165, 2.117, -0.4592), (-5.169, 2.227, 0.09227), (-5.12, 2.258, 0.1064), (-5.083, 2.198, 0.09726), (-5.125, 2.17, 0.08502), (-5.165, 2.177, 0.2722), (-5.147, 2.19, 0.2777), (-5.132, 2.166, 0.2741), (-5.149, 2.155, 0.2694), (-5.141, 2.375, -0.4551), (-5.08, 2.414, -0.4374), (-5.038, 2.337, -0.4252), (-5.09, 2.302, -0.4405), (-5.04, 2.29, -0.518), (-5.016, 2.305, -0.5111), (-5.0, 2.275, -0.5064), (-5.02, 2.261, -0.5123)], [], [(721, 699, 323, 326), (434, 445, 332, 331), (423, 434, 331, 330), (15, 4, 6, 16), (42, 41, 64, 63), (17, 10, 8, 18), (7, 18, 23, 24), (11, 9, 7, 13), (12, 6, 4, 14), (10, 12, 14, 8), (5, 11, 13, 3), (15, 3, 27, 21), (6, 12, 40, 44), (11, 5, 38, 39), (14, 4, 22, 26), (8, 14, 26, 28), (9, 17, 18, 7), (17, 9, 43, 42), (3, 15, 16, 5), (24, 23, 31, 32), (26, 22, 30, 34), (28, 26, 34, 36), (21, 27, 35, 19), (3, 13, 25, 27), (18, 8, 28, 23), (4, 15, 21, 22), (13, 7, 24, 25), (37, 34, 30, 19), (31, 36, 34, 37), (32, 31, 37, 33), (33, 37, 19, 35), (23, 28, 36, 31), (27, 25, 33, 35), (25, 24, 32, 33), (22, 21, 19, 30), (45, 40, 41, 42), (29, 44, 40, 45), (38, 29, 45, 39), (39, 45, 42, 43), (41, 40, 47, 48), (16, 29, 56, 53), (9, 11, 39, 43), (16, 6, 44, 29), (46, 48, 52, 50), (12, 10, 46, 20), (10, 41, 48, 46), (40, 12, 20, 47), (49, 50, 52, 51), (48, 47, 51, 52), (47, 20, 49, 51), (20, 46, 50, 49), (53, 56, 60, 57), (29, 38, 55, 56), (5, 16, 53, 54), (38, 5, 54, 55), (58, 57, 60, 59), (55, 54, 58, 59), (56, 55, 59, 60), (54, 53, 57, 58), (63, 64, 68, 67), (17, 42, 63, 62), (10, 17, 62, 61), (41, 10, 61, 64), (65, 66, 67, 68), (61, 62, 66, 65), (64, 61, 65, 68), (62, 63, 67, 66), (79, 78, 77, 80), (90, 89, 78, 79), (75, 74, 73, 76), (88, 87, 74, 75), (69, 70, 75, 76), (84, 69, 76, 92), (71, 72, 73, 74), (81, 71, 74, 87), (77, 78, 72, 71), (85, 77, 71, 81), (79, 80, 70, 69), (90, 79, 69, 84), (92, 91, 83, 84), (86, 85, 81, 82), (80, 86, 82, 70), (78, 89, 83, 72), (72, 83, 91, 73), (70, 82, 88, 75), (76, 73, 91, 92), (82, 81, 87, 88), (80, 77, 85, 86), (84, 83, 89, 90), (101, 102, 96, 95), (105, 108, 100, 99), (103, 104, 98, 97), (109, 112, 94, 93), (115, 103, 97, 110), (113, 102, 94, 112), (107, 96, 102, 113), (105, 99, 103, 115), (99, 100, 104, 103), (93, 94, 102, 101), (95, 106, 116, 101), (106, 105, 115, 116), (100, 108, 114, 104), (108, 107, 113, 114), (104, 114, 111, 98), (114, 113, 112, 111), (101, 116, 109, 93), (116, 115, 110, 109), (97, 98, 111, 110), (110, 111, 112, 109), (95, 96, 107, 106), (106, 107, 108, 105), (129, 118, 120, 130), (156, 155, 178, 177), (131, 124, 122, 132), (121, 132, 137, 138), (125, 123, 121, 127), (126, 120, 118, 128), (124, 126, 128, 122), (119, 125, 127, 117), (129, 117, 141, 135), (120, 126, 154, 158), (125, 119, 152, 153), (128, 118, 136, 140), (122, 128, 140, 142), (123, 131, 132, 121), (131, 123, 157, 156), (117, 129, 130, 119), (138, 137, 145, 146), (140, 136, 144, 148), (142, 140, 148, 150), (135, 141, 149, 133), (117, 127, 139, 141), (132, 122, 142, 137), (118, 129, 135, 136), (127, 121, 138, 139), (151, 148, 144, 133), (145, 150, 148, 151), (146, 145, 151, 147), (147, 151, 133, 149), (137, 142, 150, 145), (141, 139, 147, 149), (139, 138, 146, 147), (136, 135, 133, 144), (159, 154, 155, 156), (143, 158, 154, 159), (152, 143, 159, 153), (153, 159, 156, 157), (155, 154, 161, 162), (130, 143, 170, 167), (123, 125, 153, 157), (130, 120, 158, 143), (160, 162, 166, 164), (126, 124, 160, 134), (124, 155, 162, 160), (154, 126, 134, 161), (163, 164, 166, 165), (162, 161, 165, 166), (161, 134, 163, 165), (134, 160, 164, 163), (167, 170, 174, 171), (143, 152, 169, 170), (119, 130, 167, 168), (152, 119, 168, 169), (172, 171, 174, 173), (169, 168, 172, 173), (170, 169, 173, 174), (168, 167, 171, 172), (177, 178, 182, 181), (131, 156, 177, 176), (124, 131, 176, 175), (155, 124, 175, 178), (179, 180, 181, 182), (175, 176, 180, 179), (178, 175, 179, 182), (176, 177, 181, 180), (412, 423, 330, 329), (446, 457, 456, 445), (197, 186, 188, 198), (224, 223, 246, 245), (199, 192, 190, 200), (189, 200, 205, 206), (193, 191, 189, 195), (194, 188, 186, 196), (192, 194, 196, 190), (187, 193, 195, 185), (197, 185, 209, 203), (188, 194, 222, 226), (193, 187, 220, 221), (196, 186, 204, 208), (190, 196, 208, 210), (191, 199, 200, 189), (199, 191, 225, 224), (185, 197, 198, 187), (206, 205, 213, 214), (208, 204, 212, 216), (210, 208, 216, 218), (203, 209, 217, 201), (185, 195, 207, 209), (200, 190, 210, 205), (186, 197, 203, 204), (195, 189, 206, 207), (219, 216, 212, 201), (213, 218, 216, 219), (214, 213, 219, 215), (215, 219, 201, 217), (205, 210, 218, 213), (209, 207, 215, 217), (207, 206, 214, 215), (204, 203, 201, 212), (227, 222, 223, 224), (211, 226, 222, 227), (220, 211, 227, 221), (221, 227, 224, 225), (223, 222, 229, 230), (198, 211, 238, 235), (191, 193, 221, 225), (198, 188, 226, 211), (228, 230, 234, 232), (194, 192, 228, 202), (192, 223, 230, 228), (222, 194, 202, 229), (231, 232, 234, 233), (230, 229, 233, 234), (229, 202, 231, 233), (202, 228, 232, 231), (235, 238, 242, 239), (211, 220, 237, 238), (187, 198, 235, 236), (220, 187, 236, 237), (240, 239, 242, 241), (237, 236, 240, 241), (238, 237, 241, 242), (236, 235, 239, 240), (245, 246, 250, 249), (199, 224, 245, 244), (192, 199, 244, 243), (223, 192, 243, 246), (247, 248, 249, 250), (243, 244, 248, 247), (246, 243, 247, 250), (244, 245, 249, 248), (259, 260, 254, 253), (263, 266, 258, 257), (261, 262, 256, 255), (267, 270, 252, 251), (273, 261, 255, 268), (271, 260, 252, 270), (265, 254, 260, 271), (263, 257, 261, 273), (257, 258, 262, 261), (251, 252, 260, 259), (253, 264, 274, 259), (264, 263, 273, 274), (258, 266, 272, 262), (266, 265, 271, 272), (262, 272, 269, 256), (272, 271, 270, 269), (259, 274, 267, 251), (274, 273, 268, 267), (255, 256, 269, 268), (268, 269, 270, 267), (253, 254, 265, 264), (264, 265, 266, 263), (283, 284, 278, 277), (287, 290, 282, 281), (285, 286, 280, 279), (291, 294, 276, 275), (297, 285, 279, 292), (295, 284, 276, 294), (289, 278, 284, 295), (287, 281, 285, 297), (281, 282, 286, 285), (275, 276, 284, 283), (277, 288, 298, 283), (288, 287, 297, 298), (282, 290, 296, 286), (290, 289, 295, 296), (286, 296, 293, 280), (296, 295, 294, 293), (283, 298, 291, 275), (298, 297, 292, 291), (279, 280, 293, 292), (292, 293, 294, 291), (277, 278, 289, 288), (288, 289, 290, 287), (447, 458, 457, 446), (448, 459, 458, 447), (449, 460, 459, 448), (450, 461, 460, 449), (451, 462, 461, 450), (452, 463, 462, 451), (453, 464, 463, 452), (454, 465, 464, 453), (455, 466, 465, 454), (335, 334, 466, 455), (569, 568, 557, 558), (688, 710, 321, 183), (401, 412, 329, 328), (390, 401, 328, 327), (379, 390, 327, 325), (368, 379, 325, 324), (357, 368, 324, 320), (346, 357, 320, 319), (678, 346, 319, 322), (320, 309, 308, 319), (324, 310, 309, 320), (325, 311, 310, 324), (327, 312, 311, 325), (328, 313, 312, 327), (329, 314, 313, 328), (330, 315, 314, 329), (331, 316, 315, 330), (332, 317, 316, 331), (333, 318, 317, 332), (299, 301, 318, 333), (335, 1, 0, 334), (336, 2, 1, 335), (337, 184, 2, 336), (570, 569, 558, 559), (571, 570, 559, 560), (572, 571, 560, 561), (573, 572, 561, 562), (574, 573, 562, 563), (575, 574, 563, 564), (576, 575, 564, 565), (577, 576, 565, 566), (578, 577, 566, 567), (309, 578, 567, 308), (580, 579, 568, 569), (581, 580, 569, 570), (582, 581, 570, 571), (583, 582, 571, 572), (584, 583, 572, 573), (585, 584, 573, 574), (586, 585, 574, 575), (587, 586, 575, 576), (588, 587, 576, 577), (589, 588, 577, 578), (310, 589, 578, 309), (591, 590, 579, 580), (592, 591, 580, 581), (593, 592, 581, 582), (594, 593, 582, 583), (595, 594, 583, 584), (596, 595, 584, 585), (597, 585, 586), (598, 597, 586, 587), (599, 598, 587, 588), (600, 599, 588, 589), (311, 600, 589, 310), (602, 601, 590, 591), (603, 602, 591, 592), (604, 603, 592, 593), (605, 604, 593, 594), (606, 605, 594, 595), (607, 606, 595, 596), (608, 607, 596, 597), (609, 608, 597, 598), (610, 609, 598, 599), (611, 610, 599, 600), (312, 611, 600, 311), (613, 612, 601, 602), (614, 613, 602, 603), (615, 614, 603, 604), (616, 615, 604, 605), (617, 616, 605, 606), (618, 617, 606, 607), (619, 618, 607, 608), (620, 619, 608, 609), (621, 620, 609, 610), (622, 621, 610, 611), (313, 622, 611, 312), (624, 623, 612, 613), (625, 624, 613, 614), (626, 625, 614, 615), (627, 626, 615, 616), (628, 627, 616, 617), (629, 628, 617, 618), (630, 629, 618, 619), (631, 630, 619, 620), (632, 631, 620, 621), (633, 632, 621, 622), (314, 633, 622, 313), (635, 634, 623, 624), (636, 635, 624, 625), (637, 636, 625, 626), (638, 637, 626, 627), (639, 638, 627, 628), (640, 639, 628, 629), (641, 640, 629, 630), (642, 641, 630, 631), (643, 642, 631, 632), (644, 643, 632, 633), (315, 644, 633, 314), (646, 645, 634, 635), (647, 646, 635, 636), (648, 647, 636, 637), (649, 648, 637, 638), (650, 649, 638, 639), (651, 650, 639, 640), (652, 651, 640, 641), (653, 652, 641, 642), (654, 653, 642, 643), (655, 654, 643, 644), (316, 655, 644, 315), (657, 656, 645, 646), (658, 657, 646, 647), (659, 658, 647, 648), (660, 659, 648, 649), (661, 660, 649, 650), (662, 661, 650, 651), (663, 662, 651, 652), (664, 663, 652, 653), (665, 664, 653, 654), (666, 665, 654, 655), (317, 666, 655, 316), (668, 667, 656, 657), (669, 668, 657, 658), (670, 669, 658, 659), (671, 670, 659, 660), (672, 671, 660, 661), (673, 672, 661, 662), (674, 673, 662, 663), (675, 674, 663, 664), (676, 675, 664, 665), (677, 676, 665, 666), (318, 677, 666, 317), (720, 721, 667, 668), (719, 720, 668, 669), (718, 719, 669, 670), (717, 718, 670, 671), (716, 717, 671, 672), (715, 716, 672, 673), (714, 715, 673, 674), (713, 714, 674, 675), (712, 713, 675, 676), (711, 712, 676, 677), (301, 711, 677, 318), (558, 557, 710, 709), (456, 689, 299, 333), (559, 558, 709, 708), (560, 559, 708, 707), (561, 560, 707, 706), (562, 561, 706, 705), (563, 562, 705, 704), (564, 563, 704, 703), (565, 564, 703, 702), (566, 565, 702, 701), (567, 566, 701, 700), (308, 567, 700, 342), (445, 456, 333, 332), (319, 308, 342, 322), (338, 300, 184, 337), (339, 302, 300, 338), (340, 303, 302, 339), (341, 304, 303, 340), (343, 305, 304, 341), (344, 306, 305, 343), (345, 307, 306, 344), (183, 321, 307, 345), (568, 306, 307, 557), (579, 305, 306, 568), (334, 0, 326, 323), (590, 304, 305, 579), (601, 303, 304, 590), (612, 302, 303, 601), (623, 300, 302, 612), (634, 184, 300, 623), (645, 2, 184, 634), (656, 1, 2, 645), (667, 0, 1, 656), (721, 326, 0, 667), (557, 307, 321, 710), (479, 468, 470, 480), (506, 505, 528, 527), (481, 474, 472, 482), (471, 482, 487, 488), (475, 473, 471, 477), (476, 470, 468, 478), (474, 476, 478, 472), (469, 475, 477, 467), (479, 467, 491, 485), (470, 476, 504, 508), (475, 469, 502, 503), (478, 468, 486, 490), (472, 478, 490, 492), (473, 481, 482, 471), (481, 473, 507, 506), (467, 479, 480, 469), (488, 487, 495, 496), (490, 486, 494, 498), (492, 490, 498, 500), (485, 491, 499, 483), (467, 477, 489, 491), (482, 472, 492, 487), (468, 479, 485, 486), (477, 471, 488, 489), (501, 498, 494, 483), (495, 500, 498, 501), (496, 495, 501, 497), (497, 501, 483, 499), (487, 492, 500, 495), (491, 489, 497, 499), (489, 488, 496, 497), (486, 485, 483, 494), (509, 504, 505, 506), (493, 508, 504, 509), (502, 493, 509, 503), (503, 509, 506, 507), (505, 504, 511, 512), (480, 493, 520, 517), (473, 475, 503, 507), (480, 470, 508, 493), (510, 512, 516, 514), (476, 474, 510, 484), (474, 505, 512, 510), (504, 476, 484, 511), (513, 514, 516, 515), (512, 511, 515, 516), (511, 484, 513, 515), (484, 510, 514, 513), (517, 520, 524, 521), (493, 502, 519, 520), (469, 480, 517, 518), (502, 469, 518, 519), (522, 521, 524, 523), (519, 518, 522, 523), (520, 519, 523, 524), (518, 517, 521, 522), (527, 528, 532, 531), (481, 506, 527, 526), (474, 481, 526, 525), (505, 474, 525, 528), (529, 530, 531, 532), (525, 526, 530, 529), (528, 525, 529, 532), (526, 527, 531, 530), (541, 542, 536, 535), (545, 548, 540, 539), (543, 544, 538, 537), (549, 552, 534, 533), (555, 543, 537, 550), (553, 542, 534, 552), (547, 536, 542, 553), (545, 539, 543, 555), (539, 540, 544, 543), (533, 534, 542, 541), (535, 546, 556, 541), (546, 545, 555, 556), (540, 548, 554, 544), (548, 547, 553, 554), (544, 554, 551, 538), (554, 553, 552, 551), (541, 556, 549, 533), (556, 555, 550, 549), (537, 538, 551, 550), (550, 551, 552, 549), (535, 536, 547, 546), (546, 547, 548, 545), (334, 323, 699, 466), (466, 699, 698, 465), (465, 698, 697, 464), (464, 697, 696, 463), (463, 696, 695, 462), (462, 695, 694, 461), (461, 694, 693, 460), (460, 693, 692, 459), (459, 692, 691, 458), (458, 691, 690, 457), (457, 690, 689, 456), (183, 345, 356, 688), (688, 356, 355, 687), (687, 355, 354, 686), (686, 354, 353, 685), (685, 353, 352, 684), (684, 352, 351, 683), (683, 351, 350, 682), (682, 350, 349, 681), (681, 349, 348, 680), (680, 348, 347, 679), (679, 347, 346, 678), (345, 344, 367, 356), (356, 367, 366, 355), (355, 366, 365, 354), (354, 365, 364, 353), (353, 364, 363, 352), (352, 363, 362, 351), (351, 362, 361, 350), (350, 361, 360, 349), (349, 360, 359, 348), (348, 359, 358, 347), (347, 358, 357, 346), (344, 343, 378, 367), (367, 378, 377, 366), (366, 377, 376, 365), (365, 376, 375, 364), (364, 375, 374, 363), (363, 374, 373, 362), (362, 373, 372, 361), (361, 372, 371, 360), (360, 371, 370, 359), (359, 370, 369, 358), (358, 369, 368, 357), (343, 341, 389, 378), (378, 389, 388, 377), (377, 388, 387, 376), (376, 387, 386, 375), (375, 386, 385, 374), (374, 385, 384, 373), (373, 384, 383, 372), (372, 383, 382, 371), (371, 382, 381, 370), (370, 381, 380, 369), (369, 380, 379, 368), (341, 340, 400, 389), (389, 400, 399, 388), (388, 399, 398, 387), (387, 398, 397, 386), (386, 397, 396, 385), (385, 396, 395, 384), (384, 395, 394, 383), (383, 394, 393, 382), (382, 393, 392, 381), (381, 392, 391, 380), (380, 391, 390, 379), (340, 339, 411, 400), (400, 411, 410, 399), (399, 410, 409, 398), (398, 409, 408, 397), (397, 408, 407, 396), (396, 407, 406, 395), (395, 406, 405, 394), (394, 405, 404, 393), (393, 404, 403, 392), (392, 403, 402, 391), (391, 402, 401, 390), (339, 338, 422, 411), (411, 422, 421, 410), (410, 421, 420, 409), (409, 420, 419, 408), (408, 419, 418, 407), (407, 418, 417, 406), (406, 417, 416, 405), (405, 416, 415, 404), (404, 415, 414, 403), (403, 414, 413, 402), (402, 413, 412, 401), (322, 342, 700, 678), (678, 700, 701, 679), (679, 701, 702, 680), (680, 702, 703, 681), (681, 703, 704, 682), (682, 704, 705, 683), (683, 705, 706, 684), (684, 706, 707, 685), (685, 707, 708, 686), (686, 708, 709, 687), (687, 709, 710, 688), (338, 337, 433, 422), (422, 433, 432, 421), (421, 432, 431, 420), (420, 431, 430, 419), (419, 430, 429, 418), (418, 429, 428, 417), (417, 428, 427, 416), (416, 427, 426, 415), (415, 426, 425, 414), (414, 425, 424, 413), (413, 424, 423, 412), (337, 336, 444, 433), (433, 444, 443, 432), (432, 443, 442, 431), (431, 442, 441, 430), (430, 441, 440, 429), (429, 440, 439, 428), (428, 439, 438, 427), (427, 438, 437, 426), (426, 437, 436, 425), (425, 436, 435, 424), (424, 435, 434, 423), (336, 335, 455, 444), (444, 455, 454, 443), (443, 454, 453, 442), (442, 453, 452, 441), (441, 452, 451, 440), (440, 451, 450, 439), (439, 450, 449, 438), (438, 449, 448, 437), (437, 448, 447, 436), (436, 447, 446, 435), (435, 446, 445, 434), (301, 299, 689, 711), (711, 689, 690, 712), (712, 690, 691, 713), (713, 691, 692, 714), (714, 692, 693, 715), (715, 693, 694, 716), (716, 694, 695, 717), (717, 695, 696, 718), (718, 696, 697, 719), (719, 697, 698, 720), (720, 698, 699, 721), (585, 597, 596), (730, 731, 725, 724), (734, 737, 729, 728), (732, 733, 727, 726), (738, 741, 723, 722), (744, 732, 726, 739), (742, 731, 723, 741), (736, 725, 731, 742), (734, 728, 732, 744), (728, 729, 733, 732), (722, 723, 731, 730), (724, 735, 745, 730), (735, 734, 744, 745), (729, 737, 743, 733), (737, 736, 742, 743), (733, 743, 740, 727), (743, 742, 741, 740), (730, 745, 738, 722), (745, 744, 739, 738), (726, 727, 740, 739), (739, 740, 741, 738), (724, 725, 736, 735), (735, 736, 737, 734), (758, 747, 749, 759), (785, 784, 807, 806), (760, 753, 751, 761), (750, 761, 766, 767), (754, 752, 750, 756), (755, 749, 747, 757), (753, 755, 757, 751), (748, 754, 756, 746), (758, 746, 770, 764), (749, 755, 783, 787), (754, 748, 781, 782), (757, 747, 765, 769), (751, 757, 769, 771), (752, 760, 761, 750), (760, 752, 786, 785), (746, 758, 759, 748), (767, 766, 774, 775), (769, 765, 773, 777), (771, 769, 777, 779), (764, 770, 778, 762), (746, 756, 768, 770), (761, 751, 771, 766), (747, 758, 764, 765), (756, 750, 767, 768), (780, 777, 773, 762), (774, 779, 777, 780), (775, 774, 780, 776), (776, 780, 762, 778), (766, 771, 779, 774), (770, 768, 776, 778), (768, 767, 775, 776), (765, 764, 762, 773), (788, 783, 784, 785), (772, 787, 783, 788), (781, 772, 788, 782), (782, 788, 785, 786), (784, 783, 790, 791), (759, 772, 799, 796), (752, 754, 782, 786), (759, 749, 787, 772), (789, 791, 795, 793), (755, 753, 789, 763), (753, 784, 791, 789), (783, 755, 763, 790), (792, 793, 795, 794), (791, 790, 794, 795), (790, 763, 792, 794), (763, 789, 793, 792), (796, 799, 803, 800), (772, 781, 798, 799), (748, 759, 796, 797), (781, 748, 797, 798), (801, 800, 803, 802), (798, 797, 801, 802), (799, 798, 802, 803), (797, 796, 800, 801), (806, 807, 811, 810), (760, 785, 806, 805), (753, 760, 805, 804), (784, 753, 804, 807), (808, 809, 810, 811), (804, 805, 809, 808), (807, 804, 808, 811), (805, 806, 810, 809), (822, 821, 820, 823), (833, 832, 821, 822), (818, 817, 816, 819), (831, 830, 817, 818), (812, 813, 818, 819), (827, 812, 819, 835), (814, 815, 816, 817), (824, 814, 817, 830), (820, 821, 815, 814), (828, 820, 814, 824), (822, 823, 813, 812), (833, 822, 812, 827), (835, 834, 826, 827), (829, 828, 824, 825), (823, 829, 825, 813), (821, 832, 826, 815), (815, 826, 834, 816), (813, 825, 831, 818), (819, 816, 834, 835), (825, 824, 830, 831), (823, 820, 828, 829), (827, 826, 832, 833), (844, 845, 839, 838), (848, 851, 843, 842), (846, 847, 841, 840), (852, 855, 837, 836), (858, 846, 840, 853), (856, 845, 837, 855), (850, 839, 845, 856), (848, 842, 846, 858), (842, 843, 847, 846), (836, 837, 845, 844), (838, 849, 859, 844), (849, 848, 858, 859), (843, 851, 857, 847), (851, 850, 856, 857), (847, 857, 854, 841), (857, 856, 855, 854), (844, 859, 852, 836), (859, 858, 853, 852), (840, 841, 854, 853), (853, 854, 855, 852), (838, 839, 850, 849), (849, 850, 851, 848), (868, 869, 863, 862), (872, 875, 867, 866), (870, 871, 865, 864), (876, 879, 861, 860), (882, 870, 864, 877), (880, 869, 861, 879), (874, 863, 869, 880), (872, 866, 870, 882), (866, 867, 871, 870), (860, 861, 869, 868), (862, 873, 883, 868), (873, 872, 882, 883), (867, 875, 881, 871), (875, 874, 880, 881), (871, 881, 878, 865), (881, 880, 879, 878), (868, 883, 876, 860), (883, 882, 877, 876), (864, 865, 878, 877), (877, 878, 879, 876), (862, 863, 874, 873), (873, 874, 875, 872), (894, 893, 892, 895), (905, 904, 893, 894), (890, 889, 888, 891), (903, 902, 889, 890), (884, 885, 890, 891), (899, 884, 891, 907), (886, 887, 888, 889), (896, 886, 889, 902), (892, 893, 887, 886), (900, 892, 886, 896), (894, 895, 885, 884), (905, 894, 884, 899), (907, 906, 898, 899), (901, 900, 896, 897), (895, 901, 897, 885), (893, 904, 898, 887), (887, 898, 906, 888), (885, 897, 903, 890), (891, 888, 906, 907), (897, 896, 902, 903), (895, 892, 900, 901), (899, 898, 904, 905), (918, 919, 916, 917), (929, 918, 917, 928), (914, 915, 912, 913), (927, 914, 913, 926), (908, 915, 914, 909), (923, 931, 915, 908), (910, 913, 912, 911), (920, 926, 913, 910), (916, 910, 911, 917), (924, 920, 910, 916), (918, 908, 909, 919), (929, 923, 908, 918), (931, 923, 922, 930), (925, 921, 920, 924), (919, 909, 921, 925), (917, 911, 922, 928), (911, 912, 930, 922), (909, 914, 927, 921), (915, 931, 930, 912), (921, 927, 926, 920), (919, 925, 924, 916), (923, 929, 928, 922), (942, 943, 940, 941), (953, 942, 941, 952), (938, 939, 936, 937), (951, 938, 937, 950), (932, 939, 938, 933), (947, 955, 939, 932), (934, 937, 936, 935), (944, 950, 937, 934), (940, 934, 935, 941), (948, 944, 934, 940), (942, 932, 933, 943), (953, 947, 932, 942), (955, 947, 946, 954), (949, 945, 944, 948), (943, 933, 945, 949), (941, 935, 946, 952), (935, 936, 954, 946), (933, 938, 951, 945), (939, 955, 954, 936), (945, 951, 950, 944), (943, 949, 948, 940), (947, 953, 952, 946), (964, 958, 959, 965), (968, 962, 963, 971), (966, 960, 961, 967), (972, 956, 957, 975), (978, 973, 960, 966), (976, 975, 957, 965), (970, 976, 965, 959), (968, 978, 966, 962), (962, 966, 967, 963), (956, 964, 965, 957), (958, 964, 979, 969), (969, 979, 978, 968), (963, 967, 977, 971), (971, 977, 976, 970), (967, 961, 974, 977), (977, 974, 975, 976), (964, 956, 972, 979), (979, 972, 973, 978), (960, 973, 974, 961), (973, 972, 975, 974), (958, 969, 970, 959), (969, 968, 971, 970), (992, 981, 983, 993), (1019, 1018, 1041, 1040), (994, 987, 985, 995), (984, 995, 1000, 1001), (988, 986, 984, 990), (989, 983, 981, 991), (987, 989, 991, 985), (982, 988, 990, 980), (992, 980, 1004, 998), (983, 989, 1017, 1021), (988, 982, 1015, 1016), (991, 981, 999, 1003), (985, 991, 1003, 1005), (986, 994, 995, 984), (994, 986, 1020, 1019), (980, 992, 993, 982), (1001, 1000, 1008, 1009), (1003, 999, 1007, 1011), (1005, 1003, 1011, 1013), (998, 1004, 1012, 996), (980, 990, 1002, 1004), (995, 985, 1005, 1000), (981, 992, 998, 999), (990, 984, 1001, 1002), (1014, 1011, 1007, 996), (1008, 1013, 1011, 1014), (1009, 1008, 1014, 1010), (1010, 1014, 996, 1012), (1000, 1005, 1013, 1008), (1004, 1002, 1010, 1012), (1002, 1001, 1009, 1010), (999, 998, 996, 1007), (1022, 1017, 1018, 1019), (1006, 1021, 1017, 1022), (1015, 1006, 1022, 1016), (1016, 1022, 1019, 1020), (1018, 1017, 1024, 1025), (993, 1006, 1033, 1030), (986, 988, 1016, 1020), (993, 983, 1021, 1006), (1023, 1025, 1029, 1027), (989, 987, 1023, 997), (987, 1018, 1025, 1023), (1017, 989, 997, 1024), (1026, 1027, 1029, 1028), (1025, 1024, 1028, 1029), (1024, 997, 1026, 1028), (997, 1023, 1027, 1026), (1030, 1033, 1037, 1034), (1006, 1015, 1032, 1033), (982, 993, 1030, 1031), (1015, 982, 1031, 1032), (1035, 1034, 1037, 1036), (1032, 1031, 1035, 1036), (1033, 1032, 1036, 1037), (1031, 1030, 1034, 1035), (1040, 1041, 1045, 1044), (994, 1019, 1040, 1039), (987, 994, 1039, 1038), (1018, 987, 1038, 1041), (1042, 1043, 1044, 1045), (1038, 1039, 1043, 1042), (1041, 1038, 1042, 1045), (1039, 1040, 1044, 1043)])
me_cube.polygons.foreach_set('material_index', [0, 0, 0, 2, 2, 2, 2, 2, 2, 2, 2, 2, 2, 2, 2, 2, 2, 2, 2, 2, 2, 2, 2, 2, 2, 2, 2, 2, 2, 2, 2, 2, 2, 2, 2, 2, 2, 2, 2, 2, 2, 2, 2, 2, 2, 2, 2, 2, 2, 2, 2, 2, 2, 2, 2, 2, 2, 2, 2, 2, 2, 2, 2, 2, 2, 2, 2, 3, 3, 3, 3, 3, 3, 3, 3, 3, 3, 3, 3, 3, 3, 3, 3, 3, 3, 3, 3, 3, 3, 3, 3, 3, 3, 3, 3, 3, 3, 3, 3, 3, 3, 3, 3, 3, 3, 3, 3, 3, 3, 3, 3, 2, 2, 2, 2, 2, 2, 2, 2, 2, 2, 2, 2, 2, 2, 2, 2, 2, 2, 2, 2, 2, 2, 2, 2, 2, 2, 2, 2, 2, 2, 2, 2, 2, 2, 2, 2, 2, 2, 2, 2, 2, 2, 2, 2, 2, 2, 2, 2, 2, 2, 2, 2, 2, 2, 2, 2, 2, 2, 2, 2, 2, 2, 2, 2, 0, 0, 2, 2, 2, 2, 2, 2, 2, 2, 2, 2, 2, 2, 2, 2, 2, 2, 2, 2, 2, 2, 2, 2, 2, 2, 2, 2, 2, 2, 2, 2, 2, 2, 2, 2, 2, 2, 2, 2, 2, 2, 2, 2, 2, 2, 2, 2, 2, 2, 2, 2, 2, 2, 2, 2, 2, 2, 2, 2, 2, 2, 2, 2, 2, 2, 3, 3, 3, 3, 3, 3, 3, 3, 3, 3, 3, 3, 3, 3, 3, 3, 3, 3, 3, 3, 3, 3, 3, 3, 3, 3, 3, 3, 3, 3, 3, 3, 3, 3, 3, 3, 3, 3, 3, 3, 3, 3, 3, 3, 0, 0, 0, 0, 0, 0, 0, 0, 0, 0, 0, 0, 0, 0, 0, 0, 0, 0, 0, 0, 0, 0, 0, 0, 0, 0, 0, 0, 0, 0, 0, 0, 0, 0, 0, 0, 0, 0, 0, 0, 0, 0, 0, 0, 0, 0, 0, 0, 0, 0, 0, 0, 0, 0, 0, 0, 0, 0, 1, 1, 0, 0, 0, 0, 0, 0, 1, 0, 0, 0, 1, 0, 1, 1, 0, 0, 0, 0, 0, 0, 0, 0, 0, 0, 0, 0, 0, 0, 0, 0, 0, 0, 0, 0, 0, 0, 0, 0, 0, 0, 0, 0, 0, 0, 0, 0, 0, 0, 0, 1, 1, 1, 1, 0, 0, 0, 0, 0, 0, 0, 1, 1, 1, 0, 0, 0, 0, 1, 1, 0, 0, 0, 0, 0, 0, 0, 0, 0, 1, 1, 0, 0, 0, 0, 0, 0, 0, 0, 0, 0, 0, 0, 0, 0, 0, 0, 0, 0, 0, 0, 0, 0, 0, 0, 0, 0, 0, 0, 0, 0, 0, 0, 0, 0, 0, 0, 0, 0, 0, 0, 0, 0, 0, 0, 0, 0, 0, 0, 2, 2, 2, 2, 2, 2, 2, 2, 2, 2, 2, 2, 2, 2, 2, 2, 2, 2, 2, 2, 2, 2, 2, 2, 2, 2, 2, 2, 2, 2, 2, 2, 2, 2, 2, 2, 2, 2, 2, 2, 2, 2, 2, 2, 2, 2, 2, 2, 2, 2, 2, 2, 2, 2, 2, 2, 2, 2, 2, 2, 2, 2, 2, 2, 3, 3, 3, 3, 3, 3, 3, 3, 3, 3, 3, 3, 3, 3, 3, 3, 3, 3, 3, 3, 3, 3, 0, 0, 0, 0, 0, 0, 0, 0, 0, 0, 0, 0, 0, 0, 0, 0, 0, 0, 0, 0, 0, 0, 0, 0, 0, 0, 0, 0, 0, 0, 0, 0, 0, 0, 0, 0, 0, 0, 0, 0, 0, 0, 0, 0, 0, 0, 0, 0, 0, 0, 0, 0, 0, 0, 0, 0, 0, 0, 0, 0, 0, 0, 0, 0, 0, 0, 0, 0, 0, 0, 0, 0, 0, 0, 0, 0, 0, 0, 0, 0, 0, 0, 0, 0, 0, 0, 0, 0, 0, 0, 0, 0, 0, 0, 0, 0, 0, 0, 0, 0, 0, 0, 0, 0, 0, 0, 0, 0, 0, 0, 0, 0, 0, 0, 0, 0, 0, 0, 0, 0, 0, 0, 0, 0, 0, 0, 0, 0, 0, 0, 0, 0, 0, 0, 0, 0, 0, 0, 0, 0, 0, 0, 0, 0, 3, 3, 3, 3, 3, 3, 3, 3, 3, 3, 3, 3, 3, 3, 3, 3, 3, 3, 3, 3, 3, 3, 2, 2, 2, 2, 2, 2, 2, 2, 2, 2, 2, 2, 2, 2, 2, 2, 2, 2, 2, 2, 2, 2, 2, 2, 2, 2, 2, 2, 2, 2, 2, 2, 2, 2, 2, 2, 2, 2, 2, 2, 2, 2, 2, 2, 2, 2, 2, 2, 2, 2, 2, 2, 2, 2, 2, 2, 2, 2, 2, 2, 2, 2, 2, 2, 3, 3, 3, 3, 3, 3, 3, 3, 3, 3, 3, 3, 3, 3, 3, 3, 3, 3, 3, 3, 3, 3, 3, 3, 3, 3, 3, 3, 3, 3, 3, 3, 3, 3, 3, 3, 3, 3, 3, 3, 3, 3, 3, 3, 3, 3, 3, 3, 3, 3, 3, 3, 3, 3, 3, 3, 3, 3, 3, 3, 3, 3, 3, 3, 3, 3, 3, 3, 3, 3, 3, 3, 3, 3, 3, 3, 3, 3, 3, 3, 3, 3, 3, 3, 3, 3, 3, 3, 3, 3, 3, 3, 3, 3, 3, 3, 3, 3, 3, 3, 3, 3, 3, 3, 3, 3, 3, 3, 3, 3, 3, 3, 3, 3, 3, 3, 3, 3, 3, 3, 3, 3, 3, 3, 3, 3, 3, 3, 3, 3, 3, 3, 3, 3, 3, 3, 3, 3, 3, 3, 3, 3, 3, 3, 3, 3, 3, 3, 3, 3, 3, 3, 3, 3, 2, 2, 2, 2, 2, 2, 2, 2, 2, 2, 2, 2, 2, 2, 2, 2, 2, 2, 2, 2, 2, 2, 2, 2, 2, 2, 2, 2, 2, 2, 2, 2, 2, 2, 2, 2, 2, 2, 2, 2, 2, 2, 2, 2, 2, 2, 2, 2, 2, 2, 2, 2, 2, 2, 2, 2, 2, 2, 2, 2, 2, 2, 2, 2])
me_cube.materials.append(mat_grass_marshland_iv)
me_cube.materials.append(mat_marshwater_marshland_iv)
me_cube.materials.append(mat_rotten_wood_marshland_iv)
me_cube.materials.append(mat_marsh_plants_marshland_iv)
me_cube.use_remesh_preserve_volume = False
me_cube.use_remesh_preserve_attributes = False
me_cube.use_mirror_vertex_groups = False
me_cube.update()

# ---- objects
ob_marshland_iv = bpy.data.objects.new('Marshland IV', me_cube)

# ---- transforms, parenting, visibility, modifiers, constraints
ob_marshland_iv.location = (0.0, 0.0, 0.0)
ob_marshland_iv.lock_rotations_4d = False
ob_marshland_iv.empty_display_type = 'ARROWS'
ob_marshland_iv.lineart.crease_threshold = 0.0

# ---- collection membership
col_collection_1.objects.link(ob_marshland_iv)

# ---- scene / render settings (as saved in the file)
scene.frame_start = 1; scene.frame_end = 250; scene.frame_set(1)
scene.render.engine = 'BLENDER_EEVEE_NEXT'
scene.render.resolution_percentage = 50
scene.render.dither_intensity = 0.0
scene.cycles.use_denoising = False
scene.cycles.samples = 128
scene.cycles.sampling_pattern = 'TABULATED_SOBOL'
scene.cycles.light_sampling_threshold = 0.0
scene.cycles.use_adaptive_sampling = False
scene.cycles.use_light_tree = False
scene.cycles.blur_glossy = 0.0
scene.cycles.sample_clamp_indirect = 0.0
scene.view_settings.view_transform = 'Standard'
bpy.context.view_layer.update()

# ---- added for rendering (the .blend has no active camera and no usable light): camera, sun
cam_auto = bpy.data.cameras.new('AutoCamera')
cam_auto.lens = 50.0
cam_auto.sensor_width = 36.0
cam_auto.clip_end = 1000.0
ob_auto_camera = bpy.data.objects.new('AutoCamera', cam_auto)
scene.collection.objects.link(ob_auto_camera)
ob_auto_camera.location = (21.0582, -25.2698, 17.5555)
ob_auto_camera.rotation_euler = (1.09748, -7.21219e-08, 0.694738)
scene.camera = ob_auto_camera
light_auto_sun = bpy.data.lights.new('AutoSun', 'SUN')
light_auto_sun.energy = 3.0
light_auto_sun.angle = 0.0523599
ob_auto_sun = bpy.data.objects.new('AutoSun', light_auto_sun)
scene.collection.objects.link(ob_auto_sun)
ob_auto_sun.rotation_euler = (0.872665, 0.174533, 0.523599)
bpy.context.view_layer.update()
